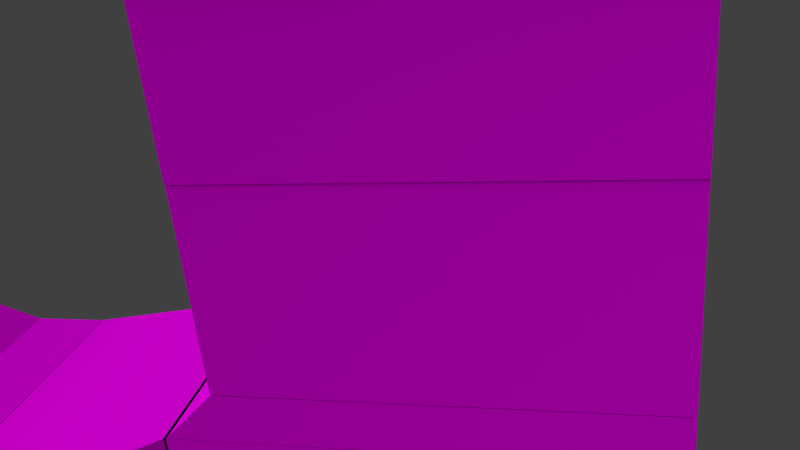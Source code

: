 # Source: rb_harder_complete.blend  (saved by Blender 2.78.0; exported with 4.5.12 LTS)
import bpy
from mathutils import Matrix  # noqa: F401  (used for matrix-valued properties, if any)

bpy.ops.wm.read_factory_settings(use_empty=True)
scene = bpy.context.scene
scene.name = 'Scene'

# ---- collections
col_collection_1 = bpy.data.collections.new('Collection 1'); scene.collection.children.link(col_collection_1)

# ---- images (referenced by path relative to the original .blend; pixels are not part of the script)
import os
ASSET_DIR = os.environ.get("B2B_ASSET_DIR", "")  # directory of the original .blend (textures are referenced by path, not embedded)
HERE = os.path.dirname(os.path.abspath(__file__))  # packed textures are extracted next to this script under _unpacked/

def load_image(name, relpath, width, height, colorspace="sRGB"):
    """Load a texture the original file referenced (path relative to the .blend, or extracted next to this script)."""
    p = next((c for c in (os.path.join(HERE, relpath), os.path.join(ASSET_DIR, relpath)) if relpath and os.path.exists(c)), "")
    if p:
        img = bpy.data.images.load(p, check_existing=True)
        img.name = name
    else:  # same state as the original file: an image datablock whose file is absent (Cycles renders it pink)
        img = bpy.data.images.new(name, width, height)
        img.source = "FILE"
        img.filepath = "//" + (relpath or name)
    img.colorspace_settings.name = colorspace
    return img
img_red_png = load_image('red.png', 'red.png', 1024, 1024, 'sRGB')
img_rocket_boots_calf_skin_png = load_image('rocket_boots_calf_skin.png', 'rocket_boots_calf_skin.png', 1024, 1024, 'sRGB')
img_yellow_png_001 = load_image('yellow.png.001', 'yellow.png', 1024, 1024, 'sRGB')
img_orange_png = load_image('orange.png', 'orange.png', 1024, 1024, 'sRGB')

# ---- materials (node trees are filled in below, after node groups)
mat_red = bpy.data.materials.new('red')
mat_red.alpha_threshold = 0.0
mat_red.roughness = 0.5
mat_rocket_boots_calf = bpy.data.materials.new('rocket_boots_calf')
mat_rocket_boots_calf.alpha_threshold = 0.0
mat_rocket_boots_calf.preview_render_type = 'CUBE'
mat_rocket_boots_calf.roughness = 0.5
mat_yellow = bpy.data.materials.new('yellow')
mat_yellow.alpha_threshold = 0.0
mat_yellow.roughness = 0.5
mat_attachment = bpy.data.materials.new('attachment')
mat_attachment.alpha_threshold = 0.0
mat_attachment.roughness = 0.5
mat_orange = bpy.data.materials.new('orange')
mat_orange.alpha_threshold = 0.0
mat_orange.roughness = 0.5

# ---- material node trees
mat_red.use_nodes = True; mat_red.node_tree.nodes.clear()
_N = mat_red.node_tree.nodes; _L = mat_red.node_tree.links
n0 = _N.new('ShaderNodeOutputMaterial'); n0.name = 'Material Output'; n0.location = (300, 300)
n1 = _N.new('ShaderNodeTexImage'); n1.name = 'Image Texture'; n1.location = (-180, 300)
n1.width = 140
n1.image = img_red_png
n2 = _N.new('ShaderNodeBsdfDiffuse'); n2.name = 'Diffuse BSDF'; n2.location = (100, 300)
n2.inputs[1].default_value = 0.3
_L.new(n2.outputs[0], n0.inputs[0])
_L.new(n1.outputs[0], n2.inputs[0])
n0.is_active_output = True
mat_rocket_boots_calf.use_nodes = True; mat_rocket_boots_calf.node_tree.nodes.clear()
_N = mat_rocket_boots_calf.node_tree.nodes; _L = mat_rocket_boots_calf.node_tree.links
n0 = _N.new('ShaderNodeOutputMaterial'); n0.name = 'Material Output'; n0.location = (300, 300)
n1 = _N.new('ShaderNodeTexImage'); n1.name = 'Image Texture'; n1.location = (-90, 300)
n1.width = 140
n1.image = img_rocket_boots_calf_skin_png
n2 = _N.new('ShaderNodeBsdfDiffuse'); n2.name = 'Diffuse BSDF'; n2.location = (100, 300)
n2.inputs[1].default_value = 0.3
_L.new(n2.outputs[0], n0.inputs[0])
_L.new(n1.outputs[0], n2.inputs[0])
n0.is_active_output = True
mat_yellow.use_nodes = True; mat_yellow.node_tree.nodes.clear()
_N = mat_yellow.node_tree.nodes; _L = mat_yellow.node_tree.links
n0 = _N.new('ShaderNodeOutputMaterial'); n0.name = 'Material Output'; n0.location = (300, 300)
n1 = _N.new('ShaderNodeBsdfDiffuse'); n1.name = 'Diffuse BSDF.001'; n1.location = (100, 300)
n2 = _N.new('ShaderNodeTexImage'); n2.name = 'Image Texture'; n2.location = (-90, 300)
n2.width = 140
n2.image = img_yellow_png_001
_L.new(n1.outputs[0], n0.inputs[0])
_L.new(n2.outputs[0], n1.inputs[0])
n0.is_active_output = True
mat_attachment.use_nodes = True; mat_attachment.node_tree.nodes.clear()
_N = mat_attachment.node_tree.nodes; _L = mat_attachment.node_tree.links
n0 = _N.new('ShaderNodeOutputMaterial'); n0.name = 'Material Output'; n0.location = (300, 300)
n1 = _N.new('ShaderNodeVolumeAbsorption'); n1.name = 'Volume Absorption'; n1.location = (110, 300)
n2 = _N.new('ShaderNodeBsdfDiffuse'); n2.name = 'Diffuse BSDF'; n2.location = (100, 300)
n0.is_active_output = True
mat_orange.use_nodes = True; mat_orange.node_tree.nodes.clear()
_N = mat_orange.node_tree.nodes; _L = mat_orange.node_tree.links
n0 = _N.new('ShaderNodeOutputMaterial'); n0.name = 'Material Output'; n0.location = (300, 300)
n1 = _N.new('ShaderNodeTexImage'); n1.name = 'Image Texture'; n1.location = (-90, 300)
n1.width = 140
n1.image = img_orange_png
n2 = _N.new('ShaderNodeBsdfDiffuse'); n2.name = 'Diffuse BSDF'; n2.location = (100, 300)
n2.inputs[1].default_value = 0.3
_L.new(n2.outputs[0], n0.inputs[0])
_L.new(n1.outputs[0], n2.inputs[0])
n0.is_active_output = True

# ---- world
world_world = bpy.data.worlds.new('World'); scene.world = world_world
world_world.color = (0.05088, 0.05088, 0.05088)
world_world.use_sun_shadow = False
world_world.sun_shadow_jitter_overblur = 0.0
world_world.cycles.sampling_method = 'NONE'
world_world.cycles.sample_map_resolution = 256

# ---- cameras
cam_camera_001 = bpy.data.cameras.new('Camera.001')
cam_camera_001.clip_end = 100.0
cam_camera_001.lens = 35.0
cam_camera_001.sensor_width = 32.0
cam_camera_001.sensor_height = 18.0
cam_camera_001.display_size = 2.0
cam_camera_001.dof.focus_distance = 0.0

# ---- lights
light_sun = bpy.data.lights.new('Sun', 'SUN')
light_sun.transmission_factor = 0.0
light_sun.angle = 1.571
light_sun.energy = 2.0
light_sun.shadow_buffer_clip_start = 0.5
light_sun.shadow_soft_size = 1.0
light_sun.shadow_cascade_max_distance = 1000.0
light_sun.cycles.use_multiple_importance_sampling = False

# ---- meshes
me_cube_024 = bpy.data.meshes.new('Cube.024')
me_cube_024.from_pydata([(-1.02, -1.0, 1.0), (-1.02, 2.429, 1.0), (-1.02, -1.0, -1.0), (-1.02, 2.429, -1.0)], [], [(3, 1, 0, 2)])
_uv = me_cube_024.uv_layers.new(name='UVMap')
_uv.uv.foreach_set('vector', [0.0, 0.0, 0.0, 0.0, 0.0, 0.0, 0.0, 0.0])
me_cube_024.materials.append(mat_red)
me_cube_024.use_remesh_preserve_volume = False
me_cube_024.use_remesh_preserve_attributes = False
me_cube_024.use_mirror_vertex_groups = False
me_cube_024.update()
me_cube_023 = bpy.data.meshes.new('Cube.023')
me_cube_023.from_pydata([(-1.02, -1.0, 1.0), (-1.02, 2.429, 1.0), (-1.02, -1.0, -1.0), (-1.02, 2.429, -1.0)], [], [(3, 2, 0, 1)])
_uv = me_cube_023.uv_layers.new(name='UVMap')
_uv.uv.foreach_set('vector', [0.0, 0.0, 0.0, 0.0, 0.0, 0.0, 0.0, 0.0])
me_cube_023.materials.append(mat_red)
me_cube_023.use_remesh_preserve_volume = False
me_cube_023.use_remesh_preserve_attributes = False
me_cube_023.use_mirror_vertex_groups = False
me_cube_023.update()
me_cube_022 = bpy.data.meshes.new('Cube.022')
me_cube_022.from_pydata([(1.655, -3.525, -1.0), (1.655, -3.525, 0.6653), (-1.655, -3.525, 0.6653), (-1.655, -3.525, -1.0), (1.355, -4.046, -1.0), (1.355, -4.046, 0.6647), (-1.355, -4.046, 0.6647), (-1.355, -4.046, -1.0), (-1.325, -3.703, -0.875), (-1.325, -3.703, 0.6649), (1.325, -3.703, -0.875), (1.325, -3.703, 0.6649)], [(9, 6), (11, 5)], [(2, 6, 5, 1), (3, 7, 6, 2), (1, 5, 4, 0), (3, 0, 4, 7), (2, 1, 0, 3), (6, 7, 4, 5), (10, 4, 7, 8), (11, 10, 8, 9)])
_uv = me_cube_022.uv_layers.new(name='UVMap')
_uv.uv.foreach_set('vector', [0.0, 0.0, 0.0, 0.0, 0.0, 0.0, 0.0, 0.0, 0.0, 0.0, 0.0, 0.0, 0.0, 0.0, 0.0, 0.0, 0.0, 0.0, 0.0, 0.0, 0.0, 0.0, 0.0, 0.0, 0.0, 0.0, 0.0, 0.0, 0.0, 0.0, 0.0, 0.0, 0.0, 0.0, 0.0, 0.0, 0.0, 0.0, 0.0, 0.0, 0.0, 0.0, 0.0, 0.0, 0.0, 0.0, 0.0, 0.0, 0.0, 0.0, 0.0, 0.0, 0.0, 0.0, 0.0, 0.0, 0.0, 0.0, 0.0, 0.0, 0.0, 0.0, 0.0, 0.0])
me_cube_022.materials.append(mat_rocket_boots_calf)
me_cube_022.use_remesh_preserve_volume = False
me_cube_022.use_remesh_preserve_attributes = False
me_cube_022.use_mirror_vertex_groups = False
me_cube_022.update()
me_cube_021 = bpy.data.meshes.new('Cube.021')
me_cube_021.from_pydata([(1.655, -1.191, -1.0), (1.655, -1.191, 0.4294), (-1.655, -1.191, 0.4294), (-1.655, -1.191, -1.0), (1.655, -3.104, -1.0), (1.655, -3.104, 0.4294), (-1.655, -3.104, 0.4294), (-1.655, -3.104, -1.0), (1.655, -1.753, 0.4294), (-1.655, -1.753, 0.4294), (-1.655, -1.753, -1.0), (1.655, -1.753, -1.0)], [], [(2, 1, 0, 3), (10, 11, 4, 7), (8, 5, 4, 11), (10, 7, 6, 9), (6, 7, 4, 5), (9, 6, 5, 8), (2, 9, 8, 1), (3, 10, 9, 2), (1, 8, 11, 0), (3, 0, 11, 10)])
_uv = me_cube_021.uv_layers.new(name='UVMap')
_uv.uv.foreach_set('vector', [0.0, 0.0, 0.0, 0.0, 0.0, 0.0, 0.0, 0.0, 0.0, 0.0, 0.0, 0.0, 0.0, 0.0, 0.0, 0.0, 0.0, 0.0, 0.0, 0.0, 0.0, 0.0, 0.0, 0.0, 0.0, 0.0, 0.0, 0.0, 0.0, 0.0, 0.0, 0.0, 0.0, 0.0, 0.0, 0.0, 0.0, 0.0, 0.0, 0.0, 0.0, 0.0, 0.0, 0.0, 0.0, 0.0, 0.0, 0.0, 0.0, 0.0, 0.0, 0.0, 0.0, 0.0, 0.0, 0.0, 0.0, 0.0, 0.0, 0.0, 0.0, 0.0, 0.0, 0.0, 0.0, 0.0, 0.0, 0.0, 0.0, 0.0, 0.0, 0.0, 0.0, 0.0, 0.0, 0.0, 0.0, 0.0, 0.0, 0.0])
me_cube_021.materials.append(mat_rocket_boots_calf)
me_cube_021.use_remesh_preserve_volume = False
me_cube_021.use_remesh_preserve_attributes = False
me_cube_021.use_mirror_vertex_groups = False
me_cube_021.update()
me_cube_020 = bpy.data.meshes.new('Cube.020')
me_cube_020.from_pydata([(1.0, 1.0, -1.0), (1.655, -1.0, -1.0), (-1.0, 1.0, -1.0), (1.0, 1.0, 1.0), (1.655, -1.0, 1.0), (-1.655, -1.0, 1.0), (-1.0, 1.0, 1.0), (-1.655, -1.0, -1.0), (-1.0, 1.0, -1.0)], [(2, 6)], [(3, 6, 5, 4), (8, 7, 5, 6), (4, 1, 0, 3), (5, 7, 1, 4), (6, 3, 0, 8), (0, 1, 7, 8)])
_uv = me_cube_020.uv_layers.new(name='UVMap')
_uv.uv.foreach_set('vector', [0.0, 0.0, 0.0, 0.0, 0.0, 0.0, 0.0, 0.0, 0.0, 0.0, 0.0, 0.0, 0.0, 0.0, 0.0, 0.0, 0.0, 0.0, 0.0, 0.0, 0.0, 0.0, 0.0, 0.0, 0.0, 0.0, 0.0, 0.0, 0.0, 0.0, 0.0, 0.0, 0.0, 0.0, 0.0, 0.0, 0.0, 0.0, 0.0, 0.0, 0.0, 0.0, 0.0, 0.0, 0.0, 0.0, 0.0, 0.0])
me_cube_020.materials.append(mat_rocket_boots_calf)
me_cube_020.use_remesh_preserve_volume = False
me_cube_020.use_remesh_preserve_attributes = False
me_cube_020.use_mirror_vertex_groups = False
me_cube_020.update()
me_cube_019 = bpy.data.meshes.new('Cube.019')
me_cube_019.from_pydata([(-0.75, -0.75, 1.0), (0.75, -0.75, 1.0), (-0.75, 1.428, 1.0), (0.75, 1.428, 1.0), (0.75, -0.7577, -1.0), (-0.75, -0.7577, -1.0), (-0.75, 1.435, -1.0), (0.75, 1.435, -1.0)], [], [(6, 7, 4, 5), (3, 1, 4, 7), (3, 7, 6, 2), (0, 5, 4, 1), (0, 2, 6, 5)])
_uv = me_cube_019.uv_layers.new(name='UVMap')
_uv.uv.foreach_set('vector', [0.0, 0.0, 0.0, 0.0, 0.0, 0.0, 0.0, 0.0, 0.0, 0.0, 0.0, 0.0, 0.0, 0.0, 0.0, 0.0, 0.0, 0.0, 0.0, 0.0, 0.0, 0.0, 0.0, 0.0, 0.0, 0.0, 0.0, 0.0, 0.0, 0.0, 0.0, 0.0, 0.0, 0.0, 0.0, 0.0, 0.0, 0.0, 0.0, 0.0])
me_cube_019.materials.append(mat_yellow)
me_cube_019.use_remesh_preserve_volume = False
me_cube_019.use_remesh_preserve_attributes = False
me_cube_019.use_mirror_vertex_groups = False
me_cube_019.update()
me_cube_018 = bpy.data.meshes.new('Cube.018')
me_cube_018.from_pydata([(1.655, -3.116, -1.0), (1.655, -3.116, 1.0), (-1.655, -3.116, 1.0), (-1.655, -3.116, -1.0), (1.405, -3.116, 0.75), (-1.405, -3.116, -0.75), (1.405, -3.116, -0.75), (-1.405, -3.116, 0.75)], [], [(2, 7, 5, 3), (6, 4, 1, 0), (7, 2, 1, 4), (6, 0, 3, 5)])
_uv = me_cube_018.uv_layers.new(name='UVMap')
_uv.uv.foreach_set('vector', [0.0, 0.0, 0.0, 0.0, 0.0, 0.0, 0.0, 0.0, 0.0, 0.0, 0.0, 0.0, 0.0, 0.0, 0.0, 0.0, 0.0, 0.0, 0.0, 0.0, 0.0, 0.0, 0.0, 0.0, 0.0, 0.0, 0.0, 0.0, 0.0, 0.0, 0.0, 0.0])
me_cube_018.materials.append(mat_attachment)
me_cube_018.use_remesh_preserve_volume = False
me_cube_018.use_remesh_preserve_attributes = False
me_cube_018.use_mirror_vertex_groups = False
me_cube_018.update()
me_cube_017 = bpy.data.meshes.new('Cube.017')
me_cube_017.from_pydata([(1.655, -3.116, -1.0), (1.655, -3.116, 1.0), (-1.655, -3.116, 1.0), (-1.655, -3.116, -1.0), (1.405, -3.116, 0.75), (-1.405, -3.116, -0.75), (1.405, -3.116, -0.75), (-1.405, -3.116, 0.75)], [], [(2, 3, 5, 7), (6, 0, 1, 4), (7, 4, 1, 2), (6, 5, 3, 0)])
_uv = me_cube_017.uv_layers.new(name='UVMap')
_uv.uv.foreach_set('vector', [0.0, 0.0, 0.0, 0.0, 0.0, 0.0, 0.0, 0.0, 0.0, 0.0, 0.0, 0.0, 0.0, 0.0, 0.0, 0.0, 0.0, 0.0, 0.0, 0.0, 0.0, 0.0, 0.0, 0.0, 0.0, 0.0, 0.0, 0.0, 0.0, 0.0, 0.0, 0.0])
me_cube_017.materials.append(mat_attachment)
me_cube_017.use_remesh_preserve_volume = False
me_cube_017.use_remesh_preserve_attributes = False
me_cube_017.use_mirror_vertex_groups = False
me_cube_017.update()
me_cube_014 = bpy.data.meshes.new('Cube.014')
me_cube_014.from_pydata([(1.655, -1.183, -1.0), (1.655, -1.183, 0.4294), (-1.655, -1.183, 0.4294), (-1.655, -1.183, -1.0), (1.405, -1.183, 0.1794), (-1.405, -1.183, -0.75), (1.405, -1.183, -0.75), (-1.405, -1.183, 0.1794)], [], [(2, 3, 5, 7), (6, 0, 1, 4), (7, 4, 1, 2), (6, 5, 3, 0)])
_uv = me_cube_014.uv_layers.new(name='UVMap')
_uv.uv.foreach_set('vector', [0.0, 0.0, 0.0, 0.0, 0.0, 0.0, 0.0, 0.0, 0.0, 0.0, 0.0, 0.0, 0.0, 0.0, 0.0, 0.0, 0.0, 0.0, 0.0, 0.0, 0.0, 0.0, 0.0, 0.0, 0.0, 0.0, 0.0, 0.0, 0.0, 0.0, 0.0, 0.0])
me_cube_014.materials.append(mat_attachment)
me_cube_014.use_remesh_preserve_volume = False
me_cube_014.use_remesh_preserve_attributes = False
me_cube_014.use_mirror_vertex_groups = False
me_cube_014.update()
me_cube_009 = bpy.data.meshes.new('Cube.009')
me_cube_009.from_pydata([(1.655, -1.183, -1.0), (1.655, -1.183, 0.4294), (-1.655, -1.183, 0.4294), (-1.655, -1.183, -1.0), (1.405, -1.183, 0.1794), (-1.405, -1.183, -0.75), (1.405, -1.183, -0.75), (-1.405, -1.183, 0.1794)], [], [(2, 7, 5, 3), (6, 4, 1, 0), (7, 2, 1, 4), (6, 0, 3, 5)])
_uv = me_cube_009.uv_layers.new(name='UVMap')
_uv.uv.foreach_set('vector', [0.0, 0.0, 0.0, 0.0, 0.0, 0.0, 0.0, 0.0, 0.0, 0.0, 0.0, 0.0, 0.0, 0.0, 0.0, 0.0, 0.0, 0.0, 0.0, 0.0, 0.0, 0.0, 0.0, 0.0, 0.0, 0.0, 0.0, 0.0, 0.0, 0.0, 0.0, 0.0])
me_cube_009.materials.append(mat_attachment)
me_cube_009.use_remesh_preserve_volume = False
me_cube_009.use_remesh_preserve_attributes = False
me_cube_009.use_mirror_vertex_groups = False
me_cube_009.update()
me_cube_008 = bpy.data.meshes.new('Cube.008')
me_cube_008.from_pydata([(1.0, 1.016, -1.0), (1.0, 1.016, 1.0), (-1.0, 1.016, 1.0), (-1.0, 1.016, -1.0), (-0.75, 1.016, -0.75), (-0.75, 1.016, 0.75), (0.75, 1.016, 0.75), (0.75, 1.016, -0.75)], [], [(2, 5, 6, 1), (6, 7, 0, 1), (2, 3, 4, 5), (0, 7, 4, 3)])
_uv = me_cube_008.uv_layers.new(name='UVMap')
_uv.uv.foreach_set('vector', [0.0, 0.0, 0.0, 0.0, 0.0, 0.0, 0.0, 0.0, 0.0, 0.0, 0.0, 0.0, 0.0, 0.0, 0.0, 0.0, 0.0, 0.0, 0.0, 0.0, 0.0, 0.0, 0.0, 0.0, 0.0, 0.0, 0.0, 0.0, 0.0, 0.0, 0.0, 0.0])
me_cube_008.materials.append(mat_attachment)
me_cube_008.use_remesh_preserve_volume = False
me_cube_008.use_remesh_preserve_attributes = False
me_cube_008.use_mirror_vertex_groups = False
me_cube_008.update()
me_cube_007 = bpy.data.meshes.new('Cube.007')
me_cube_007.from_pydata([(1.0, 1.016, -1.0), (1.0, 1.016, 1.0), (-1.0, 1.016, 1.0), (-1.0, 1.016, -1.0), (-0.75, 1.016, -0.75), (-0.75, 1.016, 0.75), (0.75, 1.016, 0.75), (0.75, 1.016, -0.75)], [], [(2, 1, 6, 5), (6, 1, 0, 7), (2, 5, 4, 3), (0, 3, 4, 7)])
_uv = me_cube_007.uv_layers.new(name='UVMap')
_uv.uv.foreach_set('vector', [0.0, 0.0, 0.0, 0.0, 0.0, 0.0, 0.0, 0.0, 0.0, 0.0, 0.0, 0.0, 0.0, 0.0, 0.0, 0.0, 0.0, 0.0, 0.0, 0.0, 0.0, 0.0, 0.0, 0.0, 0.0, 0.0, 0.0, 0.0, 0.0, 0.0, 0.0, 0.0])
me_cube_007.materials.append(mat_attachment)
me_cube_007.use_remesh_preserve_volume = False
me_cube_007.use_remesh_preserve_attributes = False
me_cube_007.use_mirror_vertex_groups = False
me_cube_007.update()
me_cube_006 = bpy.data.meshes.new('Cube.006')
me_cube_006.from_pydata([(1.0, 1.678, 1.015), (1.0, -1.0, 1.015), (-1.0, -1.0, 1.015), (-1.0, 1.678, 1.015), (-0.75, -0.75, 1.015), (0.75, -0.75, 1.015), (-0.75, 1.428, 1.015), (0.75, 1.428, 1.015)], [], [(0, 1, 5, 7), (1, 2, 4, 5), (6, 4, 2, 3), (6, 3, 0, 7)])
_uv = me_cube_006.uv_layers.new(name='UVMap')
_uv.uv.foreach_set('vector', [0.0, 0.0, 0.0, 0.0, 0.0, 0.0, 0.0, 0.0, 0.0, 0.0, 0.0, 0.0, 0.0, 0.0, 0.0, 0.0, 0.0, 0.0, 0.0, 0.0, 0.0, 0.0, 0.0, 0.0, 0.0, 0.0, 0.0, 0.0, 0.0, 0.0, 0.0, 0.0])
me_cube_006.materials.append(mat_attachment)
me_cube_006.use_remesh_preserve_volume = False
me_cube_006.use_remesh_preserve_attributes = False
me_cube_006.use_mirror_vertex_groups = False
me_cube_006.update()
me_cube_005 = bpy.data.meshes.new('Cube.005')
me_cube_005.from_pydata([(1.0, 1.678, 1.015), (1.0, -1.0, 1.015), (-1.0, -1.0, 1.015), (-1.0, 1.678, 1.015), (-0.75, -0.75, 1.015), (0.75, -0.75, 1.015), (-0.75, 1.428, 1.015), (0.75, 1.428, 1.015)], [], [(0, 7, 5, 1), (1, 5, 4, 2), (6, 3, 2, 4), (6, 7, 0, 3)])
_uv = me_cube_005.uv_layers.new(name='UVMap')
_uv.uv.foreach_set('vector', [0.0, 0.0, 0.0, 0.0, 0.0, 0.0, 0.0, 0.0, 0.0, 0.0, 0.0, 0.0, 0.0, 0.0, 0.0, 0.0, 0.0, 0.0, 0.0, 0.0, 0.0, 0.0, 0.0, 0.0, 0.0, 0.0, 0.0, 0.0, 0.0, 0.0, 0.0, 0.0])
me_cube_005.materials.append(mat_attachment)
me_cube_005.use_remesh_preserve_volume = False
me_cube_005.use_remesh_preserve_attributes = False
me_cube_005.use_mirror_vertex_groups = False
me_cube_005.update()
me_cube_003 = bpy.data.meshes.new('Cube.003')
me_cube_003.from_pydata([(1.0, 2.429, -1.005), (1.0, -1.0, -1.005), (-0.75, -0.75, -1.005), (0.75, -0.75, -1.005), (-0.75, 2.09, -1.005), (0.75, 2.09, -1.005), (-1.0, -1.0, -1.005), (-1.0, 2.429, -1.005)], [], [(3, 1, 0, 5), (4, 7, 6, 2), (4, 5, 0, 7), (3, 2, 6, 1)])
_uv = me_cube_003.uv_layers.new(name='UVMap')
_uv.uv.foreach_set('vector', [0.0, 0.0, 0.0, 0.0, 0.0, 0.0, 0.0, 0.0, 0.0, 0.0, 0.0, 0.0, 0.0, 0.0, 0.0, 0.0, 0.0, 0.0, 0.0, 0.0, 0.0, 0.0, 0.0, 0.0, 0.0, 0.0, 0.0, 0.0, 0.0, 0.0, 0.0, 0.0])
me_cube_003.materials.append(mat_attachment)
me_cube_003.use_remesh_preserve_volume = False
me_cube_003.use_remesh_preserve_attributes = False
me_cube_003.use_mirror_vertex_groups = False
me_cube_003.update()
me_cube_002 = bpy.data.meshes.new('Cube.002')
me_cube_002.from_pydata([(1.0, 2.429, -1.72), (1.0, -1.0, -1.72), (-0.75, -0.75, -1.72), (0.75, -0.75, -1.72), (-0.75, 2.09, -1.72), (0.75, 2.09, -1.72), (-1.0, -1.0, -1.72), (-1.0, 2.429, -1.72)], [], [(3, 5, 0, 1), (4, 2, 6, 7), (4, 7, 0, 5), (3, 1, 6, 2)])
_uv = me_cube_002.uv_layers.new(name='UVMap')
_uv.uv.foreach_set('vector', [0.0, 0.0, 0.0, 0.0, 0.0, 0.0, 0.0, 0.0, 0.0, 0.0, 0.0, 0.0, 0.0, 0.0, 0.0, 0.0, 0.0, 0.0, 0.0, 0.0, 0.0, 0.0, 0.0, 0.0, 0.0, 0.0, 0.0, 0.0, 0.0, 0.0, 0.0, 0.0])
me_cube_002.materials.append(mat_attachment)
me_cube_002.use_remesh_preserve_volume = False
me_cube_002.use_remesh_preserve_attributes = False
me_cube_002.use_mirror_vertex_groups = False
me_cube_002.update()
me_cube_001 = bpy.data.meshes.new('Cube.001')
me_cube_001.from_pydata([(1.0, 2.429, 1.08), (1.0, -1.0, 1.08), (-1.0, -1.0, 1.08), (-1.0, 2.429, 1.08), (-0.75, -0.75, 1.08), (0.75, -0.75, 1.08), (-0.75, 2.179, 1.08), (0.75, 2.179, 1.08)], [], [(0, 7, 5, 1), (1, 5, 4, 2), (6, 3, 2, 4), (6, 7, 0, 3)])
_uv = me_cube_001.uv_layers.new(name='UVMap')
_uv.uv.foreach_set('vector', [0.0, 0.0, 0.0, 0.0, 0.0, 0.0, 0.0, 0.0, 0.0, 0.0, 0.0, 0.0, 0.0, 0.0, 0.0, 0.0, 0.0, 0.0, 0.0, 0.0, 0.0, 0.0, 0.0, 0.0, 0.0, 0.0, 0.0, 0.0, 0.0, 0.0, 0.0, 0.0])
me_cube_001.materials.append(mat_attachment)
me_cube_001.use_remesh_preserve_volume = False
me_cube_001.use_remesh_preserve_attributes = False
me_cube_001.use_mirror_vertex_groups = False
me_cube_001.update()
me_cube_000 = bpy.data.meshes.new('Cube.000')
me_cube_000.from_pydata([(1.0, 2.429, 1.08), (1.0, -1.0, 1.08), (-1.0, -1.0, 1.08), (-1.0, 2.429, 1.08), (-0.75, -0.75, 1.08), (0.75, -0.75, 1.08), (-0.75, 2.179, 1.08), (0.75, 2.179, 1.08)], [], [(0, 7, 5, 1), (1, 5, 4, 2), (6, 4, 2, 3), (6, 3, 0, 7)])
_uv = me_cube_000.uv_layers.new(name='UVMap')
_uv.uv.foreach_set('vector', [0.0, 0.0, 0.0, 0.0, 0.0, 0.0, 0.0, 0.0, 0.0, 0.0, 0.0, 0.0, 0.0, 0.0, 0.0, 0.0, 0.0, 0.0, 0.0, 0.0, 0.0, 0.0, 0.0, 0.0, 0.0, 0.0, 0.0, 0.0, 0.0, 0.0, 0.0, 0.0])
me_cube_000.materials.append(mat_attachment)
me_cube_000.use_remesh_preserve_volume = False
me_cube_000.use_remesh_preserve_attributes = False
me_cube_000.use_mirror_vertex_groups = False
me_cube_000.update()
me_cube_016 = bpy.data.meshes.new('Cube.016')
me_cube_016.from_pydata([(1.164, 2.608, 1.105), (1.164, -1.179, 1.105), (-1.164, -1.179, 1.105), (-1.164, 2.608, 1.105), (-0.75, -0.75, 1.105), (0.75, -0.75, 1.105), (-0.75, 2.179, 1.105), (0.75, 2.179, 1.105), (1.164, 2.608, 1.382), (1.164, -1.179, 1.382), (-1.164, -1.179, 1.382), (-1.164, 2.608, 1.382), (-0.75, -0.75, 1.382), (0.75, -0.75, 1.382), (-0.75, 2.179, 1.382), (0.75, 2.179, 1.382)], [], [(0, 7, 5, 1), (1, 5, 4, 2), (6, 3, 2, 4), (6, 7, 0, 3), (8, 15, 13, 9), (9, 13, 12, 10), (14, 11, 10, 12), (14, 15, 8, 11), (1, 0, 8, 9), (2, 1, 9, 10), (5, 4, 12, 13), (6, 14, 12, 4), (7, 15, 14, 6), (7, 5, 13, 15), (3, 2, 10, 11), (3, 11, 8, 0)])
_uv = me_cube_016.uv_layers.new(name='UVMap')
_uv.uv.foreach_set('vector', [0.0, 0.0, 0.0, 0.0, 0.0, 0.0, 0.0, 0.0, 0.0, 0.0, 0.0, 0.0, 0.0, 0.0, 0.0, 0.0, 0.0, 0.0, 0.0, 0.0, 0.0, 0.0, 0.0, 0.0, 0.0, 0.0, 0.0, 0.0, 0.0, 0.0, 0.0, 0.0, 0.0, 0.0, 0.0, 0.0, 0.0, 0.0, 0.0, 0.0, 0.0, 0.0, 0.0, 0.0, 0.0, 0.0, 0.0, 0.0, 0.0, 0.0, 0.0, 0.0, 0.0, 0.0, 0.0, 0.0, 0.0, 0.0, 0.0, 0.0, 0.0, 0.0, 0.0, 0.0, 0.0, 0.0, 0.0, 0.0, 0.0, 0.0, 0.0, 0.0, 0.0, 0.0, 0.0, 0.0, 0.0, 0.0, 0.0, 0.0, 0.0, 0.0, 0.0, 0.0, 0.0, 0.0, 0.0, 0.0, 0.0, 0.0, 0.0, 0.0, 0.0, 0.0, 0.0, 0.0, 0.0, 0.0, 0.0, 0.0, 0.0, 0.0, 0.0, 0.0, 0.0, 0.0, 0.0, 0.0, 0.0, 0.0, 0.0, 0.0, 0.0, 0.0, 0.0, 0.0, 0.0, 0.0, 0.0, 0.0, 0.0, 0.0, 0.0, 0.0, 0.0, 0.0, 0.0, 0.0])
me_cube_016.materials.append(mat_red)
me_cube_016.use_remesh_preserve_volume = False
me_cube_016.use_remesh_preserve_attributes = False
me_cube_016.use_mirror_vertex_groups = False
me_cube_016.update()
me_cube_015 = bpy.data.meshes.new('Cube.015')
me_cube_015.from_pydata([(1.655, -3.361, -1.0), (1.655, -3.361, 0.9887), (-1.655, -3.361, 0.9887), (-1.655, -3.361, -1.0), (1.405, -3.361, 0.7289), (-1.405, -3.361, -0.75), (1.405, -3.361, -0.75), (-1.405, -3.361, 0.7289), (1.246, -4.046, -1.0), (1.246, -4.046, 0.6647), (-1.246, -4.046, 0.6647), (-1.246, -4.046, -1.0), (-1.325, -3.703, -0.875), (-1.325, -3.703, 0.6649), (1.325, -3.703, -0.875), (1.325, -3.703, 0.6649)], [], [(2, 7, 5, 3), (6, 4, 1, 0), (7, 2, 1, 4), (6, 0, 3, 5), (2, 10, 9, 1), (3, 11, 10, 2), (1, 9, 8, 0), (3, 0, 8, 11), (5, 12, 11, 8, 14, 6), (5, 7, 13, 10, 11, 12), (4, 6, 14, 8, 9, 15), (7, 4, 15, 9, 10, 13), (10, 11, 8, 9), (14, 8, 11, 12), (15, 14, 12, 13)])
_uv = me_cube_015.uv_layers.new(name='UVMap')
_uv.uv.foreach_set('vector', [0.0, 0.0, 0.0, 0.0, 0.0, 0.0, 0.0, 0.0, 0.0, 0.0, 0.0, 0.0, 0.0, 0.0, 0.0, 0.0, 0.0, 0.0, 0.0, 0.0, 0.0, 0.0, 0.0, 0.0, 0.0, 0.0, 0.0, 0.0, 0.0, 0.0, 0.0, 0.0, 0.0, 0.0, 0.0, 0.0, 0.0, 0.0, 0.0, 0.0, 0.0, 0.0, 0.0, 0.0, 0.0, 0.0, 0.0, 0.0, 0.0, 0.0, 0.0, 0.0, 0.0, 0.0, 0.0, 0.0, 0.0, 0.0, 0.0, 0.0, 0.0, 0.0, 0.0, 0.0, 0.0, 0.0, 0.0, 0.0, 0.0, 0.0, 0.0, 0.0, 0.0, 0.0, 0.0, 0.0, 0.0, 0.0, 0.0, 0.0, 0.0, 0.0, 0.0, 0.0, 0.0, 0.0, 0.0, 0.0, 0.0, 0.0, 0.0, 0.0, 0.0, 0.0, 0.0, 0.0, 0.0, 0.0, 0.0, 0.0, 0.0, 0.0, 0.0, 0.0, 0.0, 0.0, 0.0, 0.0, 0.0, 0.0, 0.0, 0.0, 0.0, 0.0, 0.0, 0.0, 0.0, 0.0, 0.0, 0.0, 0.0, 0.0, 0.0, 0.0, 0.0, 0.0, 0.0, 0.0, 0.0, 0.0, 0.0, 0.0, 0.0, 0.0, 0.0, 0.0])
me_cube_015.materials.append(mat_orange)
me_cube_015.use_remesh_preserve_volume = False
me_cube_015.use_remesh_preserve_attributes = False
me_cube_015.use_mirror_vertex_groups = False
me_cube_015.update()
me_cube_013 = bpy.data.meshes.new('Cube.013')
me_cube_013.from_pydata([(1.655, -1.191, -1.0), (1.655, -1.191, 0.4294), (-1.655, -1.191, 0.4294), (-1.655, -1.191, -1.0), (1.405, -1.191, 0.1794), (-1.405, -1.191, -0.75), (1.405, -1.191, -0.75), (-1.405, -1.191, 0.1794), (1.655, -3.104, -1.0), (1.655, -3.104, 1.0), (-1.655, -3.104, 1.0), (-1.655, -3.104, -1.0), (1.405, -3.104, 0.75), (-1.405, -3.104, -0.75), (1.405, -3.104, -0.75), (-1.405, -3.104, 0.75), (1.655, -1.753, 0.4294), (-1.655, -1.753, 0.4294), (-1.655, -1.753, -1.0), (1.655, -1.753, -1.0)], [], [(2, 7, 5, 3), (6, 4, 1, 0), (7, 2, 1, 4), (6, 0, 3, 5), (10, 11, 13, 15), (14, 8, 9, 12), (15, 12, 9, 10), (14, 13, 11, 8), (18, 19, 8, 11), (16, 9, 8, 19), (18, 11, 10, 17), (7, 15, 13, 5), (6, 5, 13, 14), (4, 6, 14, 12), (7, 4, 12, 15), (17, 10, 9, 16), (2, 17, 16, 1), (3, 18, 17, 2), (1, 16, 19, 0), (3, 0, 19, 18)])
_uv = me_cube_013.uv_layers.new(name='UVMap')
_uv.uv.foreach_set('vector', [0.0, 0.0, 0.0, 0.0, 0.0, 0.0, 0.0, 0.0, 0.0, 0.0, 0.0, 0.0, 0.0, 0.0, 0.0, 0.0, 0.0, 0.0, 0.0, 0.0, 0.0, 0.0, 0.0, 0.0, 0.0, 0.0, 0.0, 0.0, 0.0, 0.0, 0.0, 0.0, 0.0, 0.0, 0.0, 0.0, 0.0, 0.0, 0.0, 0.0, 0.0, 0.0, 0.0, 0.0, 0.0, 0.0, 0.0, 0.0, 0.0, 0.0, 0.0, 0.0, 0.0, 0.0, 0.0, 0.0, 0.0, 0.0, 0.0, 0.0, 0.0, 0.0, 0.0, 0.0, 0.0, 0.0, 0.0, 0.0, 0.0, 0.0, 0.0, 0.0, 0.0, 0.0, 0.0, 0.0, 0.0, 0.0, 0.0, 0.0, 0.0, 0.0, 0.0, 0.0, 0.0, 0.0, 0.0, 0.0, 0.0, 0.0, 0.0, 0.0, 0.0, 0.0, 0.0, 0.0, 0.0, 0.0, 0.0, 0.0, 0.0, 0.0, 0.0, 0.0, 0.0, 0.0, 0.0, 0.0, 0.0, 0.0, 0.0, 0.0, 0.0, 0.0, 0.0, 0.0, 0.0, 0.0, 0.0, 0.0, 0.0, 0.0, 0.0, 0.0, 0.0, 0.0, 0.0, 0.0, 0.0, 0.0, 0.0, 0.0, 0.0, 0.0, 0.0, 0.0, 0.0, 0.0, 0.0, 0.0, 0.0, 0.0, 0.0, 0.0, 0.0, 0.0, 0.0, 0.0, 0.0, 0.0, 0.0, 0.0, 0.0, 0.0, 0.0, 0.0, 0.0, 0.0, 0.0, 0.0])
me_cube_013.materials.append(mat_red)
me_cube_013.use_remesh_preserve_volume = False
me_cube_013.use_remesh_preserve_attributes = False
me_cube_013.use_mirror_vertex_groups = False
me_cube_013.update()
me_cube_012 = bpy.data.meshes.new('Cube.012')
me_cube_012.from_pydata([(1.0, 1.0, -1.0), (1.655, -1.0, -1.0), (-1.0, 1.0, -1.0), (1.0, 1.0, 1.0), (1.655, -1.0, 0.4294), (-1.655, -1.0, 0.4294), (-1.0, 1.0, 1.0), (-1.655, -1.0, -1.0), (-1.0, 1.0, -1.0), (1.405, -1.0, 0.1794), (-1.405, -1.0, -0.75), (1.405, -1.0, -0.75), (-1.405, -1.0, 0.1794), (-0.75, 1.0, -0.75), (-0.75, 1.0, 0.75), (0.75, 1.0, 0.75), (0.75, 1.0, -0.75)], [(2, 6)], [(3, 6, 5, 4), (5, 7, 10, 12), (11, 1, 4, 9), (6, 3, 15, 14), (8, 7, 5, 6), (15, 16, 11, 9), (12, 9, 4, 5), (11, 10, 7, 1), (4, 1, 0, 3), (16, 13, 10, 11), (14, 13, 10, 12), (15, 3, 0, 16), (14, 15, 9, 12), (6, 14, 13, 8), (0, 8, 13, 16), (0, 1, 7, 8)])
_uv = me_cube_012.uv_layers.new(name='UVMap')
_uv.uv.foreach_set('vector', [0.0, 0.0, 0.0, 0.0, 0.0, 0.0, 0.0, 0.0, 0.0, 0.0, 0.0, 0.0, 0.0, 0.0, 0.0, 0.0, 0.0, 0.0, 0.0, 0.0, 0.0, 0.0, 0.0, 0.0, 0.0, 0.0, 0.0, 0.0, 0.0, 0.0, 0.0, 0.0, 0.0, 0.0, 0.0, 0.0, 0.0, 0.0, 0.0, 0.0, 0.0, 0.0, 0.0, 0.0, 0.0, 0.0, 0.0, 0.0, 0.0, 0.0, 0.0, 0.0, 0.0, 0.0, 0.0, 0.0, 0.0, 0.0, 0.0, 0.0, 0.0, 0.0, 0.0, 0.0, 0.0, 0.0, 0.0, 0.0, 0.0, 0.0, 0.0, 0.0, 0.0, 0.0, 0.0, 0.0, 0.0, 0.0, 0.0, 0.0, 0.0, 0.0, 0.0, 0.0, 0.0, 0.0, 0.0, 0.0, 0.0, 0.0, 0.0, 0.0, 0.0, 0.0, 0.0, 0.0, 0.0, 0.0, 0.0, 0.0, 0.0, 0.0, 0.0, 0.0, 0.0, 0.0, 0.0, 0.0, 0.0, 0.0, 0.0, 0.0, 0.0, 0.0, 0.0, 0.0, 0.0, 0.0, 0.0, 0.0, 0.0, 0.0, 0.0, 0.0, 0.0, 0.0, 0.0, 0.0])
me_cube_012.materials.append(mat_orange)
me_cube_012.use_remesh_preserve_volume = False
me_cube_012.use_remesh_preserve_attributes = False
me_cube_012.use_mirror_vertex_groups = False
me_cube_012.update()
me_cube_011 = bpy.data.meshes.new('Cube.011')
me_cube_011.from_pydata([(1.0, 1.678, -1.0), (1.0, -1.0, -1.0), (-1.0, -1.0, -1.0), (1.0, 1.678, 1.0), (1.0, -1.0, 1.0), (-1.0, -1.0, 1.0), (-1.0, 1.678, 1.0), (-0.75, -0.75, 1.0), (0.75, -0.75, 1.0), (-0.75, 1.428, 1.0), (0.75, 1.428, 1.0), (-1.0, -1.0, -1.0), (-1.0, 1.678, -1.0), (0.75, -0.7269, -1.0), (-0.75, -0.7269, -1.0), (-0.75, 1.405, -1.0), (0.75, 1.405, -1.0), (-0.75, -0.7394, 0.75), (-0.75, -0.7375, -0.75), (-0.75, -1.0, -1.0), (-0.75, -1.0, 1.0), (1.0, -1.0, 0.75), (1.0, -1.0, -0.75), (0.75, -1.0, -1.0), (0.75, -1.0, 1.0), (-0.75, -1.0, 0.75), (-0.75, -1.0, -0.75), (0.75, -1.0, -0.75), (0.75, -1.0, 0.75), (-0.75, 1.415, -0.75), (0.75, 1.415, -0.75), (0.75, -0.7298, -0.75), (0.75, -0.7471, 0.75)], [(2, 5), (31, 13), (29, 15), (30, 16), (18, 14), (24, 23)], [(0, 16, 15, 12), (15, 16, 13, 14), (6, 3, 0, 12), (3, 10, 8, 4), (9, 6, 5, 7), (17, 25, 26, 18), (11, 14, 19), (11, 12, 15, 14), (0, 1, 13, 16), (13, 23, 19, 14), (28, 21, 4, 24), (20, 25, 28, 24), (3, 6, 9, 10), (8, 7, 20, 24), (11, 19, 20, 5), (23, 27, 26, 19), (12, 11, 5, 6), (28, 25, 17, 32), (17, 7, 8, 32), (23, 1, 22, 27), (5, 20, 7), (28, 27, 22, 21), (8, 24, 4), (32, 31, 27, 28), (13, 1, 23), (29, 26, 27, 30), (29, 30, 10, 9), (9, 7, 18, 29), (10, 30, 31, 8), (0, 3, 4, 1)])
_uv = me_cube_011.uv_layers.new(name='UVMap')
_uv.uv.foreach_set('vector', [0.0, 0.0, 0.0, 0.0, 0.0, 0.0, 0.0, 0.0, 0.0, 0.0, 0.0, 0.0, 0.0, 0.0, 0.0, 0.0, 0.0, 0.0, 0.0, 0.0, 0.0, 0.0, 0.0, 0.0, 0.0, 0.0, 0.0, 0.0, 0.0, 0.0, 0.0, 0.0, 0.0, 0.0, 0.0, 0.0, 0.0, 0.0, 0.0, 0.0, 0.0, 0.0, 0.0, 0.0, 0.0, 0.0, 0.0, 0.0, 0.0, 0.0, 0.0, 0.0, 0.0, 0.0, 0.0, 0.0, 0.0, 0.0, 0.0, 0.0, 0.0, 0.0, 0.0, 0.0, 0.0, 0.0, 0.0, 0.0, 0.0, 0.0, 0.0, 0.0, 0.0, 0.0, 0.0, 0.0, 0.0, 0.0, 0.0, 0.0, 0.0, 0.0, 0.0, 0.0, 0.0, 0.0, 0.0, 0.0, 0.0, 0.0, 0.0, 0.0, 0.0, 0.0, 0.0, 0.0, 0.0, 0.0, 0.0, 0.0, 0.0, 0.0, 0.0, 0.0, 0.0, 0.0, 0.0, 0.0, 0.0, 0.0, 0.0, 0.0, 0.0, 0.0, 0.0, 0.0, 0.0, 0.0, 0.0, 0.0, 0.0, 0.0, 0.0, 0.0, 0.0, 0.0, 0.0, 0.0, 0.0, 0.0, 0.0, 0.0, 0.0, 0.0, 0.0, 0.0, 0.0, 0.0, 0.0, 0.0, 0.0, 0.0, 0.0, 0.0, 0.0, 0.0, 0.0, 0.0, 0.0, 0.0, 0.0, 0.0, 0.0, 0.0, 0.0, 0.0, 0.0, 0.0, 0.0, 0.0, 0.0, 0.0, 0.0, 0.0, 0.0, 0.0, 0.0, 0.0, 0.0, 0.0, 0.0, 0.0, 0.0, 0.0, 0.0, 0.0, 0.0, 0.0, 0.0, 0.0, 0.0, 0.0, 0.0, 0.0, 0.0, 0.0, 0.0, 0.0, 0.0, 0.0, 0.0, 0.0, 0.0, 0.0, 0.0, 0.0, 0.0, 0.0, 0.0, 0.0, 0.0, 0.0, 0.0, 0.0, 0.0, 0.0, 0.0, 0.0, 0.0, 0.0, 0.0, 0.0, 0.0, 0.0, 0.0, 0.0, 0.0, 0.0, 0.0, 0.0, 0.0, 0.0, 0.0, 0.0, 0.0, 0.0, 0.0, 0.0, 0.0, 0.0, 0.0, 0.0])
me_cube_011.materials.append(mat_orange)
me_cube_011.use_remesh_preserve_volume = False
me_cube_011.use_remesh_preserve_attributes = False
me_cube_011.use_mirror_vertex_groups = False
me_cube_011.update()
me_cube_010 = bpy.data.meshes.new('Cube.010')
me_cube_010.from_pydata([(1.0, 2.429, -1.0), (1.0, -1.0, -1.0), (-1.0, -1.0, -1.0), (1.0, 2.429, 1.0), (1.0, -1.0, 1.0), (-1.0, -1.0, 1.0), (-1.0, 2.429, 1.0), (-0.75, -0.75, -1.0), (-0.75, -0.75, 1.0), (0.75, -0.75, -1.0), (0.75, -0.75, 1.0), (-0.75, 2.179, -1.0), (-0.75, 2.179, 1.0), (0.75, 2.179, -1.0), (0.75, 2.179, 1.0), (-1.0, -1.0, -1.0), (-1.0, 2.429, -1.0)], [(2, 5)], [(16, 15, 5, 6), (14, 12, 11, 13), (9, 13, 0, 1), (1, 4, 5, 15), (11, 7, 15, 16), (11, 16, 0, 13), (9, 1, 15, 7), (14, 13, 9, 10), (6, 3, 0, 16), (12, 8, 7, 11), (10, 9, 7, 8), (3, 4, 1, 0), (3, 14, 10, 4), (4, 10, 8, 5), (12, 8, 5, 6), (12, 6, 3, 14)])
_uv = me_cube_010.uv_layers.new(name='UVMap')
_uv.uv.foreach_set('vector', [0.0, 0.0, 0.0, 0.0, 0.0, 0.0, 0.0, 0.0, 0.0, 0.0, 0.0, 0.0, 0.0, 0.0, 0.0, 0.0, 0.0, 0.0, 0.0, 0.0, 0.0, 0.0, 0.0, 0.0, 0.0, 0.0, 0.0, 0.0, 0.0, 0.0, 0.0, 0.0, 0.0, 0.0, 0.0, 0.0, 0.0, 0.0, 0.0, 0.0, 0.0, 0.0, 0.0, 0.0, 0.0, 0.0, 0.0, 0.0, 0.0, 0.0, 0.0, 0.0, 0.0, 0.0, 0.0, 0.0, 0.0, 0.0, 0.0, 0.0, 0.0, 0.0, 0.0, 0.0, 0.0, 0.0, 0.0, 0.0, 0.0, 0.0, 0.0, 0.0, 0.0, 0.0, 0.0, 0.0, 0.0, 0.0, 0.0, 0.0, 0.0, 0.0, 0.0, 0.0, 0.0, 0.0, 0.0, 0.0, 0.0, 0.0, 0.0, 0.0, 0.0, 0.0, 0.0, 0.0, 0.0, 0.0, 0.0, 0.0, 0.0, 0.0, 0.0, 0.0, 0.0, 0.0, 0.0, 0.0, 0.0, 0.0, 0.0, 0.0, 0.0, 0.0, 0.0, 0.0, 0.0, 0.0, 0.0, 0.0, 0.0, 0.0, 0.0, 0.0, 0.0, 0.0, 0.0, 0.0])
me_cube_010.materials.append(mat_orange)
me_cube_010.use_remesh_preserve_volume = False
me_cube_010.use_remesh_preserve_attributes = False
me_cube_010.use_mirror_vertex_groups = False
me_cube_010.update()
me_cube_004 = bpy.data.meshes.new('Cube.004')
me_cube_004.from_pydata([(1.0, 2.429, -1.0), (1.0, -1.447, -1.0), (-1.0, -1.447, -1.0), (-1.0, 2.429, -1.0), (1.0, 2.429, 1.0), (1.0, -1.0, 1.0), (-1.0, -1.0, 1.0), (-1.0, 2.429, 1.0), (-0.75, -0.75, -1.0), (-0.75, -0.75, 1.0), (0.75, -0.75, -1.0), (0.75, -0.75, 1.0), (-0.75, 2.09, -1.0), (-0.75, 2.09, 1.0), (0.75, 2.09, -1.0), (0.75, 2.09, 1.0)], [], [(6, 7, 3, 2), (5, 6, 2, 1), (4, 5, 1, 0), (4, 0, 3, 7), (13, 9, 8, 12), (15, 13, 12, 14), (15, 14, 10, 11), (11, 10, 8, 9), (3, 12, 8, 2), (0, 14, 12, 3), (0, 1, 10, 14), (1, 2, 8, 10), (5, 11, 9, 6), (4, 15, 11, 5), (4, 7, 13, 15), (7, 6, 9, 13)])
_uv = me_cube_004.uv_layers.new(name='UVMap')
_uv.uv.foreach_set('vector', [0.0, 0.0, 0.0, 0.0, 0.0, 0.0, 0.0, 0.0, 0.0, 0.0, 0.0, 0.0, 0.0, 0.0, 0.0, 0.0, 0.0, 0.0, 0.0, 0.0, 0.0, 0.0, 0.0, 0.0, 0.0, 0.0, 0.0, 0.0, 0.0, 0.0, 0.0, 0.0, 0.0, 0.0, 0.0, 0.0, 0.0, 0.0, 0.0, 0.0, 0.0, 0.0, 0.0, 0.0, 0.0, 0.0, 0.0, 0.0, 0.0, 0.0, 0.0, 0.0, 0.0, 0.0, 0.0, 0.0, 0.0, 0.0, 0.0, 0.0, 0.0, 0.0, 0.0, 0.0, 0.0, 0.0, 0.0, 0.0, 0.0, 0.0, 0.0, 0.0, 0.0, 0.0, 0.0, 0.0, 0.0, 0.0, 0.0, 0.0, 0.0, 0.0, 0.0, 0.0, 0.0, 0.0, 0.0, 0.0, 0.0, 0.0, 0.0, 0.0, 0.0, 0.0, 0.0, 0.0, 0.0, 0.0, 0.0, 0.0, 0.0, 0.0, 0.0, 0.0, 0.0, 0.0, 0.0, 0.0, 0.0, 0.0, 0.0, 0.0, 0.0, 0.0, 0.0, 0.0, 0.0, 0.0, 0.0, 0.0, 0.0, 0.0, 0.0, 0.0, 0.0, 0.0, 0.0, 0.0])
me_cube_004.materials.append(mat_red)
me_cube_004.use_remesh_preserve_volume = False
me_cube_004.use_remesh_preserve_attributes = False
me_cube_004.use_mirror_vertex_groups = False
me_cube_004.update()

# ---- objects
ob_calf_side2 = bpy.data.objects.new('calf_side2', me_cube_024)
ob_calf_side1 = bpy.data.objects.new('calf_side1', me_cube_023)
ob_toe_bottom = bpy.data.objects.new('toe_bottom', me_cube_022)
ob_ballfoot_bottom = bpy.data.objects.new('ballfoot_bottom', me_cube_021)
ob_midfoot_bottom = bpy.data.objects.new('midfoot_bottom', me_cube_020)
ob_heel_bottom = bpy.data.objects.new('heel_bottom', me_cube_019)
ob_toe_ballfoot_attach = bpy.data.objects.new('toe_ballfoot_attach', me_cube_018)
ob_ballfoot_toe_attach = bpy.data.objects.new('ballfoot_toe_attach', me_cube_017)
ob_midfoot_ballfoot_attach = bpy.data.objects.new('midfoot_ballfoot_attach', me_cube_014)
ob_ballfoot_midfoot_attach = bpy.data.objects.new('ballfoot_midfoot_attach', me_cube_009)
ob_heel_midfoot_attach = bpy.data.objects.new('heel_midfoot_attach', me_cube_008)
ob_midfoot_heel_attach = bpy.data.objects.new('midfoot_heel_attach', me_cube_007)
ob_widening_heel_attach = bpy.data.objects.new('widening_heel_attach', me_cube_006)
ob_heel_widening_attach = bpy.data.objects.new('heel_widening_attach', me_cube_005)
ob_widening_calf_attach = bpy.data.objects.new('widening_calf_attach', me_cube_003)
ob_calf_widening_attach = bpy.data.objects.new('calf_widening_attach', me_cube_002)
ob_trim_calf_attach = bpy.data.objects.new('trim_calf_attach', me_cube_001)
ob_calf_trim_attach = bpy.data.objects.new('calf_trim_attach', me_cube_000)
ob_trim = bpy.data.objects.new('trim', me_cube_016)
ob_toe = bpy.data.objects.new('toe', me_cube_015)
ob_ballfoot = bpy.data.objects.new('ballfoot', me_cube_013)
ob_midfoot = bpy.data.objects.new('midfoot', me_cube_012)
ob_heel = bpy.data.objects.new('heel', me_cube_011)
ob_calf = bpy.data.objects.new('calf', me_cube_010)
ob_widening = bpy.data.objects.new('widening', me_cube_004)
ob_camera = bpy.data.objects.new('Camera', cam_camera_001)
ob_sun = bpy.data.objects.new('Sun', light_sun)

# ---- transforms, parenting, visibility, modifiers, constraints
ob_calf_side2.location = (2.54, 2.098, 4.478)
ob_calf_side2.scale = (1.222, 1.119, 0.9346)
ob_calf_side2.lock_rotations_4d = False
ob_calf_side2.empty_display_type = 'ARROWS'
ob_calf_side2.lineart.crease_threshold = 0.0
ob_calf_side1.location = (0.07569, 2.098, 4.478)
ob_calf_side1.scale = (1.222, 1.119, 0.9346)
ob_calf_side1.lock_rotations_4d = False
ob_calf_side1.empty_display_type = 'ARROWS'
ob_calf_side1.lineart.crease_threshold = 0.0
ob_toe_bottom.location = (0.05957, -1.225, -1.869)
ob_toe_bottom.scale = (0.9162, 1.217, 0.3855)
ob_toe_bottom.lock_rotations_4d = False
ob_toe_bottom.empty_display_type = 'ARROWS'
ob_toe_bottom.lineart.crease_threshold = 0.0
ob_ballfoot_bottom.location = (0.05957, -1.098, -1.807)
ob_ballfoot_bottom.scale = (0.9162, 1.217, 0.4661)
ob_ballfoot_bottom.lock_rotations_4d = False
ob_ballfoot_bottom.empty_display_type = 'ARROWS'
ob_ballfoot_bottom.lineart.crease_threshold = 0.0
ob_midfoot_bottom.location = (0.05957, -0.8486, -1.942)
ob_midfoot_bottom.scale = (0.9162, 0.9738, 0.3505)
ob_midfoot_bottom.lock_rotations_4d = False
ob_midfoot_bottom.empty_display_type = 'ARROWS'
ob_midfoot_bottom.lineart.crease_threshold = 0.0
ob_heel_bottom.location = (0.05957, 2.098, -1.973)
ob_heel_bottom.scale = (1.222, 1.623, 0.3505)
ob_heel_bottom.lock_rotations_4d = False
ob_heel_bottom.empty_display_type = 'ARROWS'
ob_heel_bottom.hide_select = True
ob_heel_bottom.lineart.crease_threshold = 0.0
ob_toe_ballfoot_attach.location = (0.05957, -0.22, -0.2117)
ob_toe_ballfoot_attach.scale = (1.222, 1.623, 1.402)
ob_toe_ballfoot_attach.lock_rotations_4d = False
ob_toe_ballfoot_attach.empty_display_type = 'ARROWS'
ob_toe_ballfoot_attach.lineart.crease_threshold = 0.0
ob_ballfoot_toe_attach.location = (0.05957, -0.22, -0.2117)
ob_ballfoot_toe_attach.scale = (1.222, 1.623, 1.402)
ob_ballfoot_toe_attach.lock_rotations_4d = False
ob_ballfoot_toe_attach.empty_display_type = 'ARROWS'
ob_ballfoot_toe_attach.lineart.crease_threshold = 0.0
ob_midfoot_ballfoot_attach.location = (0.05957, -0.22, -0.2117)
ob_midfoot_ballfoot_attach.scale = (1.222, 1.623, 1.402)
ob_midfoot_ballfoot_attach.lock_rotations_4d = False
ob_midfoot_ballfoot_attach.empty_display_type = 'ARROWS'
ob_midfoot_ballfoot_attach.lineart.crease_threshold = 0.0
ob_ballfoot_midfoot_attach.location = (0.05957, -0.22, -0.2117)
ob_ballfoot_midfoot_attach.scale = (1.222, 1.623, 1.402)
ob_ballfoot_midfoot_attach.lock_rotations_4d = False
ob_ballfoot_midfoot_attach.empty_display_type = 'ARROWS'
ob_ballfoot_midfoot_attach.lineart.crease_threshold = 0.0
ob_heel_midfoot_attach.location = (0.05957, -0.8486, -0.2117)
ob_heel_midfoot_attach.scale = (1.222, 1.298, 1.402)
ob_heel_midfoot_attach.lock_rotations_4d = False
ob_heel_midfoot_attach.empty_display_type = 'ARROWS'
ob_heel_midfoot_attach.hide_viewport = True
ob_heel_midfoot_attach.hide_select = True
ob_heel_midfoot_attach.lineart.crease_threshold = 0.0
ob_midfoot_heel_attach.location = (0.05957, -0.8486, -0.2117)
ob_midfoot_heel_attach.scale = (1.222, 1.298, 1.402)
ob_midfoot_heel_attach.lock_rotations_4d = False
ob_midfoot_heel_attach.empty_display_type = 'ARROWS'
ob_midfoot_heel_attach.hide_viewport = True
ob_midfoot_heel_attach.lineart.crease_threshold = 0.0
ob_widening_heel_attach.location = (0.05957, 2.098, -0.2117)
ob_widening_heel_attach.scale = (1.222, 1.623, 1.402)
ob_widening_heel_attach.lock_rotations_4d = False
ob_widening_heel_attach.empty_display_type = 'ARROWS'
ob_widening_heel_attach.lineart.crease_threshold = 0.0
ob_heel_widening_attach.location = (0.05957, 2.098, -0.2117)
ob_heel_widening_attach.scale = (1.222, 1.623, 1.402)
ob_heel_widening_attach.lock_rotations_4d = False
ob_heel_widening_attach.empty_display_type = 'ARROWS'
ob_heel_widening_attach.hide_select = True
ob_heel_widening_attach.lineart.crease_threshold = 0.0
ob_widening_calf_attach.location = (0.05957, 2.098, 3.576)
ob_widening_calf_attach.scale = (1.222, 1.119, 1.869)
ob_widening_calf_attach.lock_rotations_4d = False
ob_widening_calf_attach.empty_display_type = 'ARROWS'
ob_widening_calf_attach.lineart.crease_threshold = 0.0
ob_calf_widening_attach.location = (0.05957, 2.098, 4.908)
ob_calf_widening_attach.scale = (1.222, 1.119, 1.869)
ob_calf_widening_attach.lock_rotations_4d = False
ob_calf_widening_attach.empty_display_type = 'ARROWS'
ob_calf_widening_attach.lineart.crease_threshold = 0.0
ob_trim_calf_attach.location = (0.05957, 2.098, 3.428)
ob_trim_calf_attach.scale = (1.222, 1.119, 1.869)
ob_trim_calf_attach.lock_rotations_4d = False
ob_trim_calf_attach.empty_display_type = 'ARROWS'
ob_trim_calf_attach.lineart.crease_threshold = 0.0
ob_calf_trim_attach.location = (0.05957, 2.098, 3.439)
ob_calf_trim_attach.scale = (1.222, 1.119, 1.869)
ob_calf_trim_attach.lock_rotations_4d = False
ob_calf_trim_attach.empty_display_type = 'ARROWS'
ob_calf_trim_attach.lineart.crease_threshold = 0.0
ob_trim.location = (0.05957, 2.098, 3.364)
ob_trim.scale = (1.222, 1.119, 1.869)
ob_trim.lock_rotations_4d = False
ob_trim.empty_display_type = 'ARROWS'
ob_trim.lineart.crease_threshold = 0.0
ob_toe.location = (0.05957, 0.1828, -0.2117)
ob_toe.scale = (1.222, 1.623, 1.402)
ob_toe.lock_rotations_4d = False
ob_toe.empty_display_type = 'ARROWS'
ob_toe.lineart.crease_threshold = 0.0
ob_ballfoot.location = (0.05957, -0.22, -0.2117)
ob_ballfoot.scale = (1.222, 1.623, 1.402)
ob_ballfoot.lock_rotations_4d = False
ob_ballfoot.empty_display_type = 'ARROWS'
ob_ballfoot.lineart.crease_threshold = 0.0
ob_midfoot.location = (0.05957, -0.8486, -0.2117)
ob_midfoot.scale = (1.222, 1.298, 1.402)
ob_midfoot.lock_rotations_4d = False
ob_midfoot.empty_display_type = 'ARROWS'
ob_midfoot.lineart.crease_threshold = 0.0
ob_heel.location = (0.05957, 2.098, -0.2117)
ob_heel.scale = (1.222, 1.623, 1.402)
ob_heel.lock_rotations_4d = False
ob_heel.empty_display_type = 'ARROWS'
ob_heel.hide_select = True
ob_heel.lineart.crease_threshold = 0.0
ob_calf.location = (0.05957, 2.098, 3.54)
ob_calf.scale = (1.222, 1.119, 1.869)
ob_calf.lock_rotations_4d = False
ob_calf.empty_display_type = 'ARROWS'
ob_calf.lineart.crease_threshold = 0.0
ob_widening.location = (0.05957, 2.098, 1.43)
ob_widening.scale = (1.222, 1.119, 0.2337)
ob_widening.lock_rotations_4d = False
ob_widening.empty_display_type = 'ARROWS'
ob_widening.lineart.crease_threshold = 0.0
ob_camera.location = (6.801, 4.122, 5.721)
ob_camera.rotation_euler = (1.154, 0.0924, 1.776)
ob_camera.hide_viewport = True
ob_camera.hide_select = True
ob_camera.lineart.crease_threshold = 0.0
ob_sun.location = (3.765, -2.357, 20.67)
ob_sun.rotation_euler = (-0.6144, -0.6121, 2.86)
ob_sun.scale = (1.0, 1.0, 2.764)
ob_sun.hide_viewport = True
ob_sun.hide_select = True
ob_sun.lineart.crease_threshold = 0.0

# ---- collection membership
col_collection_1.objects.link(ob_calf_side2)
col_collection_1.objects.link(ob_calf_side1)
col_collection_1.objects.link(ob_toe_bottom)
col_collection_1.objects.link(ob_ballfoot_bottom)
col_collection_1.objects.link(ob_midfoot_bottom)
col_collection_1.objects.link(ob_heel_bottom)
col_collection_1.objects.link(ob_toe_ballfoot_attach)
col_collection_1.objects.link(ob_ballfoot_toe_attach)
col_collection_1.objects.link(ob_midfoot_ballfoot_attach)
col_collection_1.objects.link(ob_ballfoot_midfoot_attach)
col_collection_1.objects.link(ob_heel_midfoot_attach)
col_collection_1.objects.link(ob_midfoot_heel_attach)
col_collection_1.objects.link(ob_widening_heel_attach)
col_collection_1.objects.link(ob_heel_widening_attach)
col_collection_1.objects.link(ob_widening_calf_attach)
col_collection_1.objects.link(ob_calf_widening_attach)
col_collection_1.objects.link(ob_trim_calf_attach)
col_collection_1.objects.link(ob_calf_trim_attach)
col_collection_1.objects.link(ob_trim)
col_collection_1.objects.link(ob_toe)
col_collection_1.objects.link(ob_ballfoot)
col_collection_1.objects.link(ob_midfoot)
col_collection_1.objects.link(ob_heel)
col_collection_1.objects.link(ob_calf)
col_collection_1.objects.link(ob_widening)
col_collection_1.objects.link(ob_camera)
col_collection_1.objects.link(ob_sun)

# ---- scene / render settings (as saved in the file)
scene.camera = ob_camera
scene.frame_start = 1; scene.frame_end = 250; scene.frame_set(60)
scene.render.engine = 'CYCLES'
scene.render.resolution_percentage = 50
scene.render.dither_intensity = 0.0
scene.cycles.use_denoising = False
scene.cycles.samples = 400
scene.cycles.sampling_pattern = 'TABULATED_SOBOL'
scene.cycles.light_sampling_threshold = 0.0
scene.cycles.use_adaptive_sampling = False
scene.cycles.use_light_tree = False
scene.cycles.caustics_reflective = False
scene.cycles.caustics_refractive = False
scene.cycles.blur_glossy = 0.0
scene.cycles.max_bounces = 8
scene.cycles.diffuse_bounces = 0
scene.cycles.glossy_bounces = 1
scene.cycles.transmission_bounces = 2
scene.cycles.pixel_filter_type = 'GAUSSIAN'
scene.cycles.sample_clamp_direct = 2.0
scene.cycles.sample_clamp_indirect = 2.0
scene.view_settings.view_transform = 'Standard'
bpy.context.view_layer.update()
